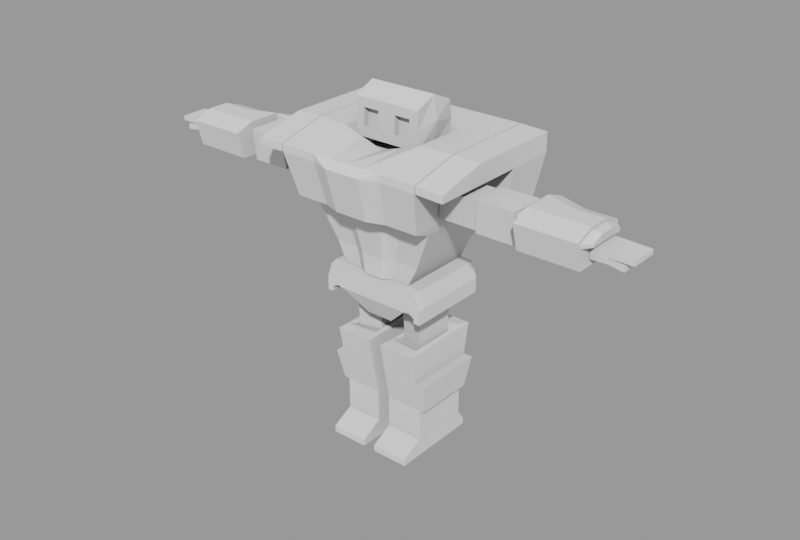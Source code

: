 # Source: Low_Poly_Robot_Testing.blend  (saved by Blender 4.1.24; exported with 4.5.12 LTS)
import bpy
from mathutils import Matrix  # noqa: F401  (used for matrix-valued properties, if any)

bpy.ops.wm.read_factory_settings(use_empty=True)
scene = bpy.context.scene
scene.name = 'Scene'

# ---- meshes
me_cube = bpy.data.meshes.new('Cube')
me_cube.from_pydata([(0.4973, -0.4816, 2.532), (1.0, -1.0, 4.029), (0.4973, 0.563, 2.532), (1.0, 1.0, 4.029), (0.8719, 0.8719, 3.32), (0.6288, 0.563, 2.82), (0.8719, -0.5839, 3.342), (0.6288, -0.4816, 2.798), (0.9035, 0.9035, 3.43), (0.9035, -0.8489, 3.446), (0.4973, -0.1658, 2.532), (0.4973, 0.1658, 2.532), (1.0, 0.3333, 4.029), (1.0, -0.3333, 4.029), (0.6288, 0.2638, 2.813), (0.6288, -0.1011, 2.805), (0.8719, 0.3867, 3.327), (0.8719, -0.0986, 3.334), (0.9035, 0.3193, 3.436), (0.9035, -0.2648, 3.441), (0.4973, -0.4816, 2.525), (0.4973, 0.563, 2.525), (0.4973, -0.1658, 2.525), (0.4973, 0.1658, 2.525), (0.4973, 0.563, 2.225), (0.4973, 0.1658, 2.225), (0.4973, -0.4816, 2.225), (0.4973, -0.1658, 2.225), (0.1844, 0.4106, 1.931), (0.1844, 0.1236, 1.931), (0.1844, -0.3443, 1.931), (0.1844, -0.116, 1.931), (0.0, 0.563, 2.532), (0.0, 1.0, 4.029), (0.0, -0.5636, 2.532), (0.0, -1.082, 4.029), (0.0, -0.5636, 2.798), (0.0, -0.6658, 3.342), (0.0, 0.563, 2.82), (0.0, 0.8719, 3.32), (0.0, -0.9309, 3.446), (0.0, 0.9035, 3.43), (0.0, 0.3333, 4.029), (0.0, -0.3333, 4.029), (0.0, 0.1658, 2.532), (0.0, -0.1658, 2.532), (0.0, 0.563, 2.525), (0.0, -0.4816, 2.525), (0.0, 0.1658, 2.525), (0.0, -0.1658, 2.525), (0.0, 0.563, 2.225), (0.0, -0.4816, 2.225), (0.0, 0.4106, 1.931), (0.0, -0.3443, 1.931), (0.0, 0.1236, 1.931), (0.0, -0.116, 1.931), (0.5169, 0.1058, 1.561), (0.5169, 0.3434, 1.561), (0.5169, -0.2815, 1.561), (0.5169, -0.09256, 1.561), (0.1729, 0.08052, 1.561), (0.1729, 0.2522, 1.561), (0.1729, -0.1994, 1.561), (0.1729, -0.06281, 1.561), (0.6003, 0.2113, 1.577), (0.6003, 0.6285, 1.577), (0.6003, -0.5407, 1.577), (0.6003, -0.2195, 1.577), (0.08949, 0.1565, 1.577), (0.08949, 0.6285, 1.577), (0.08949, -0.5407, 1.577), (0.08949, -0.1548, 1.577), (0.6003, 0.1836, 0.718), (0.6003, 0.4603, 0.718), (0.6003, -0.3721, 0.718), (0.6003, -0.09387, 0.718), (0.08949, 0.1836, 0.718), (0.08949, 0.4603, 0.718), (0.08949, -0.3721, 0.718), (0.08949, -0.09387, 0.718), (0.0, -0.5721, 2.505), (0.4973, -0.5721, 2.505), (0.0, -0.5721, 2.204), (0.4973, -0.5721, 2.204), (0.0, -0.4347, 1.911), (0.1844, -0.4347, 1.911), (0.6727, 0.1658, 2.517), (0.6727, 0.563, 2.517), (0.6727, -0.4816, 2.517), (0.6727, -0.1658, 2.517), (0.5753, 0.1658, 2.233), (0.5753, 0.563, 2.233), (0.5753, -0.4816, 2.233), (0.5753, -0.1658, 2.233), (0.5687, -0.5721, 2.214), (0.6662, -0.5721, 2.498), (0.7456, 0.1658, 2.307), (0.7456, 0.563, 2.307), (0.7456, -0.4816, 2.307), (0.7456, -0.1658, 2.307), (0.6241, 0.1658, 2.205), (0.6241, 0.563, 2.205), (0.6241, -0.4816, 2.205), (0.6241, -0.1658, 2.205), (0.616, -0.5721, 2.198), (0.7374, -0.5721, 2.3), (0.7421, 0.1658, 2.164), (0.7421, 0.563, 2.164), (0.7421, -0.4816, 2.164), (0.7421, -0.1658, 2.164), (0.6606, 0.1658, 2.164), (0.6606, 0.563, 2.164), (0.6606, -0.4816, 2.164), (0.6606, -0.1658, 2.164), (0.6552, -0.5721, 2.164), (0.7366, -0.5721, 2.164), (0.7421, 0.1658, 2.104), (0.7421, 0.563, 2.104), (0.7421, -0.4816, 2.104), (0.7421, -0.1658, 2.104), (0.6606, 0.1658, 2.104), (0.6606, 0.563, 2.104), (0.6606, -0.4816, 2.104), (0.6606, -0.1658, 2.104), (0.6552, -0.5721, 2.104), (0.7366, -0.5721, 2.104), (0.2486, 0.563, 2.532), (0.5, -0.3333, 4.029), (0.5, 0.3333, 4.029), (0.4517, 0.9035, 3.43), (0.436, 0.8719, 3.32), (0.3144, 0.563, 2.82), (0.0, 0.3043, 4.167), (0.0, -0.2873, 4.167), (0.2486, -0.4816, 2.532), (0.4659, 0.3043, 4.167), (0.4659, -0.2873, 4.167), (0.5, 1.0, 4.029), (0.1226, -0.2873, 4.537), (0.0, 0.3043, 4.659), (0.4659, 0.3043, 4.659), (0.3433, -0.2873, 4.537), (0.5, -1.0, 4.029), (0.3144, -0.4816, 2.798), (0.436, -0.5839, 3.342), (0.4517, -0.8489, 3.446), (0.2486, 0.1658, 2.532), (0.2486, -0.1658, 2.532), (0.5, 1.0, 4.289), (1.0, 1.0, 4.289), (1.0, -0.3333, 4.289), (1.0, -1.0, 4.126), (1.0, 0.3333, 4.289), (0.5621, 0.3747, 4.293), (0.5621, -0.3747, 4.293), (0.5, -1.0, 4.126), (0.0, -1.0, 4.126), (0.0, 1.0, 4.289), (0.0, 0.3747, 4.293), (0.0, -0.3747, 4.11), (1.016, -1.0, 4.029), (1.016, 1.0, 4.029), (0.9194, 0.9035, 3.43), (1.016, 0.3333, 4.029), (1.016, -0.3333, 4.029), (0.9194, 0.3193, 3.436), (1.016, 1.0, 4.289), (1.016, -0.3333, 4.289), (1.016, -1.0, 4.126), (1.016, 0.3333, 4.289), (1.383, -0.3334, 4.015), (1.383, -1.0, 4.015), (1.383, 0.9999, 4.015), (1.286, 0.9034, 3.415), (1.383, 0.3333, 4.015), (1.286, 0.3193, 3.421), (1.383, 0.9999, 4.274), (1.383, -0.3334, 4.274), (1.383, -1.0, 4.111), (1.383, 0.3333, 4.274), (0.6003, 0.1836, 0.2791), (0.6003, 0.4603, 0.2791), (0.6003, -0.3721, 0.2791), (0.6003, -0.09387, 0.2791), (0.08949, 0.1836, 0.2791), (0.08949, 0.4603, 0.2791), (0.08949, -0.3721, 0.2791), (0.08949, -0.09387, 0.2791), (0.6003, 0.1836, 0.2721), (0.6003, 0.4603, 0.2721), (0.6003, -0.3721, 0.2721), (0.6003, -0.09387, 0.2721), (0.08949, 0.1836, 0.2721), (0.08949, 0.4603, 0.2721), (0.08949, -0.3721, 0.2721), (0.08949, -0.09387, 0.2721), (0.6003, 0.1836, 0.1153), (0.6003, 0.57, 0.1153), (0.6003, -0.6728, 0.1153), (0.6003, -0.09387, 0.1153), (0.08949, 0.1836, 0.1153), (0.08949, 0.57, 0.1153), (0.08949, -0.6728, 0.1153), (0.08949, -0.09387, 0.1153), (0.6003, 0.1836, 0.02538), (0.6003, 0.57, 0.02538), (0.6003, -0.6728, 0.02538), (0.6003, -0.09387, 0.02538), (0.08949, 0.1836, 0.02538), (0.08949, 0.57, 0.02538), (0.08949, -0.6728, 0.02538), (0.08949, -0.09387, 0.02538), (0.1243, 0.563, 2.532), (0.25, -1.082, 4.029), (0.1572, -0.5636, 2.798), (0.218, -0.6658, 3.342), (0.2259, -0.9309, 3.446), (0.1243, 0.1658, 2.532), (0.1243, -0.1658, 2.532), (0.25, -0.3333, 4.029), (0.25, 0.3333, 4.029), (0.2259, 0.9035, 3.43), (0.218, 0.8719, 3.32), (0.1572, 0.563, 2.82), (0.1243, -0.5636, 2.532), (0.25, 1.0, 4.029), (0.25, -1.0, 4.126), (0.2811, -0.3747, 4.201), (0.2811, 0.3747, 4.293), (0.25, 1.0, 4.289), (0.08949, -0.4564, 1.148), (0.08949, -0.1243, 1.148), (0.6003, -0.1567, 1.148), (0.6003, 0.1975, 1.148), (0.6003, 0.5444, 1.148), (0.6003, -0.4564, 1.148), (0.08949, 0.5444, 1.148), (0.08949, 0.17, 1.148), (0.6759, 0.1836, 0.72), (0.6759, 0.4603, 0.72), (0.6759, -0.3721, 0.72), (0.6759, -0.09387, 0.72), (0.7336, -0.1567, 1.146), (0.7336, 0.1975, 1.146), (0.7336, 0.5444, 1.146), (0.7336, -0.4564, 1.146), (0.9977, -0.5266, 3.927), (0.9346, -0.4775, 3.547), (0.9977, -0.09381, 3.927), (0.9977, -0.3102, 3.927), (0.9346, -0.09836, 3.539), (0.9346, -0.2879, 3.543), (2.008, -0.3102, 3.927), (2.008, -0.5266, 3.927), (2.008, -0.4775, 3.547), (2.008, -0.2879, 3.543), (2.008, -0.09381, 3.927), (2.008, -0.09836, 3.539), (1.503, -0.5266, 3.927), (1.503, -0.3102, 3.927), (1.503, -0.09381, 3.927), (1.471, -0.09836, 3.539), (1.471, -0.4775, 3.547), (1.471, -0.2879, 3.543), (2.008, -0.3115, 3.95), (2.008, -0.5534, 3.95), (2.008, -0.4986, 3.524), (2.008, -0.2866, 3.52), (2.008, -0.06956, 3.95), (2.008, -0.07464, 3.516), (1.503, -0.5534, 3.95), (1.503, -0.06956, 3.95), (1.471, -0.4986, 3.524), (1.503, -0.3115, 3.95), (1.471, -0.07464, 3.516), (1.471, -0.2866, 3.52), (2.082, -0.306, 3.855), (2.082, -0.4414, 3.855), (2.082, -0.4107, 3.617), (2.082, -0.2921, 3.615), (2.082, -0.1706, 3.855), (2.082, -0.1735, 3.613), (2.888, 0.07634, 3.674), (2.888, 0.0445, 3.829), (2.888, -0.6607, 3.678), (2.888, -0.6636, 3.831), (2.097, -0.7214, 3.912), (2.097, -0.6304, 3.561), (2.089, 0.2259, 3.912), (2.089, 0.2174, 3.555), (2.888, -0.679, 3.89), (2.888, -0.6304, 3.561), (2.888, 0.04589, 3.888), (2.888, 0.07353, 3.555), (2.089, 0.2203, 3.674), (2.089, 0.2231, 3.793), (2.097, -0.6607, 3.678), (2.097, -0.691, 3.795), (2.097, -0.4609, 4.009), (2.089, -0.0346, 4.009), (2.089, 0.00684, 3.557), (2.097, -0.4198, 3.559), (2.888, -0.1849, 3.974), (2.888, -0.4609, 4.009), (2.888, -0.4198, 3.559), (2.888, -0.1371, 3.557), (2.492, 0.07353, 3.555), (2.492, -0.6304, 3.561), (2.492, -0.7214, 3.912), (2.492, 0.08197, 3.912), (2.492, -0.4198, 3.559), (2.492, -0.1371, 3.557), (2.492, -0.1785, 4.009), (2.492, -0.4609, 4.009), (2.089, -0.02079, 3.794), (2.089, -0.006973, 3.675), (2.097, -0.4335, 3.677), (2.097, -0.4472, 3.795), (2.888, -0.4471, 3.83), (2.888, -0.4335, 3.677), (2.888, -0.1509, 3.675), (2.888, -0.1646, 3.829), (2.492, -0.6607, 3.678), (2.492, -0.691, 3.795), (2.492, 0.07915, 3.793), (2.492, 0.07634, 3.674), (1.951, 0.1464, 3.674), (1.951, 0.1454, 3.555), (1.951, 0.05837, 3.794), (1.951, 0.06342, 3.675), (1.951, 0.1484, 3.912), (1.951, 0.1474, 3.793), (1.951, 0.05333, 3.912), (1.951, 0.06846, 3.557), (2.888, -0.1785, 4.009), (2.888, -0.4545, 3.974), (2.888, 0.08197, 3.912), (2.888, 0.07915, 3.793), (2.888, -0.7214, 3.912), (2.888, -0.691, 3.795), (2.888, -0.4472, 3.795), (2.888, -0.1647, 3.794), (2.991, -0.4158, 3.95), (2.991, -0.4104, 3.846), (2.991, -0.2051, 3.845), (2.991, -0.2198, 3.95), (2.991, -0.05209, 3.888), (2.991, -0.05311, 3.845), (2.991, -0.579, 3.89), (2.991, -0.5678, 3.846), (2.896, -0.1094, 3.733), (2.896, -0.475, 3.731), (2.896, -0.475, 3.807), (2.896, -0.1094, 3.812), (2.896, -0.3631, 3.809), (2.896, -0.206, 3.81), (2.896, -0.3707, 3.731), (2.896, -0.2137, 3.733), (2.896, -0.1094, 3.655), (2.896, -0.475, 3.654), (2.896, -0.3783, 3.654), (2.896, -0.2214, 3.655), (3.419, -0.2286, 3.732), (3.419, -0.2223, 3.796), (3.419, -0.3558, 3.732), (3.419, -0.475, 3.731), (3.419, -0.475, 3.793), (3.419, -0.1094, 3.733), (3.419, -0.1094, 3.797), (3.419, -0.3496, 3.794), (3.313, -0.3531, 3.732), (3.313, -0.2312, 3.732), (3.313, -0.1094, 3.733), (3.313, -0.1094, 3.8), (3.104, -0.2312, 3.732), (3.313, -0.475, 3.731), (3.104, -0.3531, 3.732), (3.313, -0.3524, 3.797), (3.313, -0.475, 3.796), (3.313, -0.219, 3.799), (3.104, -0.1094, 3.733), (3.104, -0.1094, 3.806), (3.104, -0.475, 3.66), (3.104, -0.475, 3.802), (3.104, -0.1094, 3.661), (3.104, -0.2267, 3.661), (3.104, -0.3718, 3.66), (3.104, -0.475, 3.731), (3.104, -0.3577, 3.803), (3.104, -0.2125, 3.804), (3.315, -0.4877, 3.707), (3.315, -0.3659, 3.708), (3.315, -0.4877, 3.636), (3.315, -0.3845, 3.637), (0.3433, -0.2873, 4.29), (0.1226, -0.2873, 4.29), (0.0, -0.2873, 4.659), (0.4659, -0.2873, 4.659), (0.1226, -0.2124, 4.29), (0.3433, -0.2124, 4.29), (0.1226, -0.2124, 4.537), (0.3433, -0.2124, 4.537), (0.4659, 0.008487, 4.167), (0.0, 0.008487, 4.787), (0.4659, 0.008487, 4.787), (0.4659, -0.2873, 4.413), (0.0, -0.2873, 4.413), (0.0, 0.3411, 4.413), (0.4659, 0.3411, 4.413), (0.3433, -0.2873, 4.413), (0.1226, -0.2873, 4.413), (0.3433, -0.2124, 4.413), (0.1226, -0.2124, 4.413), (0.5129, 0.008487, 4.477), (0.0, 0.008487, 4.167), (0.5509, -0.3976, 1.596), (0.139, -0.3602, 1.596), (0.5509, 0.4713, 1.596), (0.139, 0.4298, 1.596), (0.139, 0.1157, 1.596), (0.139, -0.1052, 1.596), (0.5509, -0.151, 1.596), (0.5509, 0.1546, 1.596), (0.5014, 0.352, 2.22), (0.5014, 0.1073, 2.22), (0.5014, -0.2914, 2.22), (0.5014, -0.09688, 2.22), (0.1885, 0.2581, 1.927), (0.1885, 0.0813, 1.927), (0.1885, -0.2068, 1.927), (0.1885, -0.06625, 1.927), (0.5014, 0.09787, 1.671), (0.5014, 0.3141, 1.671), (0.5014, -0.2545, 1.671), (0.5014, -0.08256, 1.671), (0.1885, 0.07489, 1.671), (0.1885, 0.2311, 1.671), (0.1885, -0.1797, 1.671), (0.1885, -0.05549, 1.671), (0.5014, 0.09787, 1.486), (0.5014, 0.3141, 1.486), (0.5014, -0.2545, 1.486), (0.5014, -0.08256, 1.486), (0.1885, 0.07489, 1.486), (0.1885, 0.2311, 1.486), (0.1885, -0.1797, 1.486), (0.1885, -0.05549, 1.486), (0.5169, 0.1058, 1.415), (0.5169, 0.3434, 1.415), (0.5169, -0.2815, 1.415), (0.5169, -0.09256, 1.415), (0.1729, 0.08052, 1.415), (0.1729, 0.2522, 1.415), (0.1729, -0.1994, 1.415), (0.1729, -0.06281, 1.415)], [], [(129, 137, 3, 8), (19, 13, 1, 9), (147, 10, 0, 134), (10, 15, 7, 0), (15, 17, 6, 7), (126, 131, 5, 2), (131, 130, 4, 5), (17, 19, 9, 6), (130, 129, 8, 4), (4, 8, 18, 16), (16, 18, 19, 17), (5, 4, 16, 14), (14, 16, 17, 15), (2, 5, 14, 11), (11, 14, 15, 10), (126, 2, 11, 146), (146, 11, 10, 147), (8, 3, 12, 18), (18, 12, 13, 19), (49, 47, 20, 22), (46, 48, 23, 21), (48, 49, 22, 23), (24, 25, 29, 28), (46, 21, 24, 50), (23, 22, 89, 86), (26, 27, 93, 92), (24, 21, 87, 91), (55, 31, 30, 53), (52, 28, 29, 54), (54, 29, 31, 55), (25, 27, 31, 29), (50, 24, 28, 52), (27, 26, 30, 31), (220, 42, 43, 219), (3, 137, 148, 149), (215, 216, 40, 37), (214, 215, 37, 36), (224, 214, 36, 34), (220, 128, 153, 228), (216, 213, 35, 40), (20, 47, 80, 81), (51, 53, 84, 82), (420, 419, 68, 71), (418, 417, 65, 69), (415, 416, 70, 66), (442, 441, 445, 446), (234, 233, 243, 244), (75, 72, 238, 241), (230, 231, 79, 78), (419, 418, 69, 68), (421, 415, 66, 67), (416, 420, 71, 70), (422, 421, 67, 64), (417, 422, 64, 65), (77, 73, 181, 185), (74, 78, 186, 182), (73, 72, 180, 181), (235, 230, 78, 74), (236, 234, 73, 77), (231, 237, 76, 79), (237, 236, 77, 76), (232, 235, 245, 242), (83, 82, 84, 85), (81, 80, 82, 83), (47, 51, 82, 80), (22, 20, 88, 89), (30, 26, 83, 85), (53, 30, 85, 84), (87, 86, 96, 97), (95, 94, 104, 105), (90, 91, 101, 100), (86, 89, 99, 96), (21, 23, 86, 87), (81, 83, 94, 95), (20, 81, 95, 88), (27, 25, 90, 93), (25, 24, 91, 90), (83, 26, 92, 94), (101, 97, 107, 111), (97, 96, 106, 107), (105, 104, 114, 115), (100, 101, 111, 110), (91, 87, 97, 101), (92, 93, 103, 102), (88, 95, 105, 98), (89, 88, 98, 99), (93, 90, 100, 103), (94, 92, 102, 104), (111, 107, 117, 121), (107, 106, 116, 117), (115, 114, 124, 125), (110, 111, 121, 120), (102, 103, 113, 112), (98, 105, 115, 108), (99, 98, 108, 109), (103, 100, 110, 113), (104, 102, 112, 114), (96, 99, 109, 106), (119, 118, 122, 123), (117, 116, 120, 121), (116, 119, 123, 120), (122, 118, 125, 124), (112, 113, 123, 122), (108, 115, 125, 118), (109, 108, 118, 119), (113, 110, 120, 123), (114, 112, 122, 124), (106, 109, 119, 116), (409, 141, 401, 411), (6, 9, 145, 144), (7, 6, 144, 143), (0, 7, 143, 134), (12, 3, 149, 152), (9, 1, 142, 145), (404, 403, 396, 397), (408, 407, 139, 140), (413, 408, 140, 404), (1, 13, 150, 151), (142, 1, 151, 155), (217, 146, 147, 218), (212, 126, 146, 217), (222, 221, 129, 130), (223, 222, 130, 131), (212, 223, 131, 126), (218, 147, 134, 224), (221, 225, 137, 129), (229, 157, 158, 228), (227, 159, 156, 226), (150, 154, 155, 151), (149, 148, 153, 152), (152, 153, 154, 150), (33, 42, 158, 157), (128, 127, 154, 153), (225, 33, 157, 229), (43, 35, 156, 159), (13, 12, 152, 150), (213, 142, 155, 226), (219, 43, 159, 227), (162, 165, 163, 161), (163, 169, 166, 161), (160, 168, 167, 164), (164, 167, 169, 163), (173, 172, 174, 175), (174, 172, 176, 179), (171, 170, 177, 178), (170, 174, 179, 177), (169, 167, 177, 179), (162, 161, 172, 173), (168, 160, 171, 178), (161, 166, 176, 172), (167, 168, 178, 177), (164, 163, 174, 170), (166, 169, 179, 176), (160, 164, 170, 171), (163, 165, 175, 174), (165, 162, 173, 175), (181, 180, 184, 185), (180, 183, 187, 184), (183, 182, 186, 187), (79, 76, 184, 187), (76, 77, 185, 184), (75, 74, 182, 183), (78, 79, 187, 186), (72, 75, 183, 180), (189, 193, 192, 188), (188, 192, 195, 191), (191, 195, 194, 190), (197, 196, 204, 205), (196, 199, 207, 204), (202, 203, 211, 210), (193, 189, 197, 201), (195, 192, 200, 203), (192, 193, 201, 200), (191, 190, 198, 199), (194, 195, 203, 202), (188, 191, 199, 196), (189, 188, 196, 197), (190, 194, 202, 198), (205, 204, 208, 209), (204, 207, 211, 208), (207, 206, 210, 211), (198, 202, 210, 206), (201, 197, 205, 209), (203, 200, 208, 211), (200, 201, 209, 208), (199, 198, 206, 207), (127, 219, 227, 154), (35, 213, 226, 156), (137, 225, 229, 148), (154, 227, 226, 155), (148, 229, 228, 153), (41, 33, 225, 221), (45, 218, 224, 34), (32, 38, 223, 212), (38, 39, 222, 223), (39, 41, 221, 222), (32, 212, 217, 44), (44, 217, 218, 45), (145, 142, 213, 216), (42, 220, 228, 158), (134, 143, 214, 224), (143, 144, 215, 214), (144, 145, 216, 215), (128, 220, 219, 127), (67, 66, 235, 232), (68, 69, 236, 237), (71, 68, 237, 231), (69, 65, 234, 236), (66, 70, 230, 235), (70, 71, 231, 230), (64, 67, 232, 233), (65, 64, 233, 234), (244, 243, 238, 239), (243, 242, 241, 238), (242, 245, 240, 241), (72, 73, 239, 238), (73, 234, 244, 239), (235, 74, 240, 245), (74, 75, 241, 240), (233, 232, 242, 243), (251, 247, 246, 249), (250, 251, 249, 248), (256, 252, 276, 280), (257, 256, 280, 281), (253, 252, 264, 265), (252, 256, 268, 264), (263, 261, 274, 275), (261, 260, 271, 274), (262, 263, 275, 272), (255, 254, 266, 267), (247, 251, 263, 262), (251, 250, 261, 263), (246, 247, 262, 258), (248, 249, 259, 260), (250, 248, 260, 261), (249, 246, 258, 259), (273, 270, 265, 264), (274, 271, 268, 269), (271, 273, 264, 268), (270, 272, 266, 265), (275, 274, 269, 267), (272, 275, 267, 266), (259, 258, 270, 273), (257, 255, 267, 269), (258, 262, 272, 270), (254, 253, 265, 266), (260, 259, 273, 271), (256, 257, 269, 268), (279, 276, 277, 278), (281, 280, 276, 279), (253, 254, 278, 277), (255, 257, 281, 279), (254, 255, 279, 278), (252, 253, 277, 276), (297, 286, 298, 317), (297, 296, 322, 323), (311, 306, 293, 305), (290, 285, 349, 348), (289, 300, 333, 327), (340, 319, 320, 341), (314, 315, 316, 317), (289, 294, 325, 306), (308, 323, 339, 338), (313, 308, 338, 303), (292, 302, 345, 346), (309, 312, 334, 336), (324, 309, 336, 337), (307, 310, 304, 291), (322, 307, 291, 284), (315, 300, 301, 316), (294, 295, 324, 325), (299, 314, 317, 298), (319, 304, 305, 320), (310, 301, 300, 311), (312, 299, 298, 313), (286, 297, 323, 308), (334, 312, 313, 303), (304, 310, 311, 305), (296, 287, 307, 322), (287, 301, 310, 307), (295, 288, 309, 324), (288, 299, 312, 309), (298, 286, 308, 313), (300, 289, 306, 311), (321, 283, 347, 344), (323, 322, 284, 339), (306, 325, 282, 293), (325, 324, 337, 282), (293, 282, 320, 305), (282, 337, 341, 320), (315, 314, 328, 329), (294, 289, 327, 326), (304, 319, 284, 291), (319, 340, 339, 284), (287, 296, 316, 301), (296, 297, 317, 316), (326, 327, 333, 329), (330, 331, 328, 332), (331, 326, 329, 328), (295, 294, 326, 331), (299, 288, 330, 332), (288, 295, 331, 330), (300, 315, 329, 333), (314, 299, 332, 328), (335, 302, 334, 303), (292, 283, 337, 336), (285, 290, 338, 339), (290, 335, 303, 338), (302, 292, 336, 334), (321, 318, 340, 341), (283, 321, 341, 337), (318, 285, 339, 340), (343, 342, 348, 349), (347, 346, 345, 344), (342, 343, 344, 345), (302, 335, 342, 345), (285, 318, 343, 349), (318, 321, 344, 343), (335, 290, 348, 342), (283, 292, 346, 347), (360, 356, 357, 361), (356, 354, 355, 357), (353, 350, 357, 355), (350, 358, 361, 357), (354, 356, 351, 352), (356, 360, 359, 351), (364, 362, 363, 369), (368, 363, 362, 367), (369, 366, 365, 364), (364, 365, 375, 370), (373, 368, 367, 372), (378, 366, 369, 377), (377, 369, 363, 379), (375, 365, 366, 378), (379, 363, 368, 373), (389, 379, 373, 381), (387, 375, 378, 383), (388, 377, 379, 389), (387, 376, 370, 375), (383, 378, 377, 388), (364, 370, 371, 362), (362, 371, 372, 367), (381, 373, 372, 380), (374, 380, 372, 371), (372, 375, 370, 371), (350, 380, 384, 358), (358, 384, 385, 361), (353, 381, 380, 350), (361, 385, 386, 360), (359, 382, 387, 351), (352, 383, 388, 354), (360, 386, 382, 359), (354, 388, 389, 355), (351, 387, 383, 352), (355, 389, 381, 353), (376, 374, 371, 370), (382, 386, 393, 392), (374, 376, 386, 385), (380, 374, 385, 384), (391, 390, 392, 393), (387, 382, 392, 390), (376, 387, 390, 391), (386, 376, 391, 393), (394, 395, 133, 136), (138, 141, 397, 396), (409, 394, 136, 405), (410, 138, 396, 406), (412, 411, 401, 400), (395, 394, 399, 398), (410, 395, 398, 412), (141, 138, 400, 401), (405, 413, 404, 397), (140, 139, 403, 404), (136, 402, 413, 405), (138, 410, 412, 400), (398, 399, 411, 412), (395, 410, 406, 133), (141, 409, 405, 397), (402, 135, 408, 413), (135, 132, 407, 408), (394, 409, 411, 399), (414, 402, 136, 133), (132, 135, 402, 414), (57, 56, 422, 417), (56, 59, 421, 422), (62, 63, 420, 416), (59, 58, 415, 421), (60, 61, 418, 419), (58, 62, 416, 415), (61, 57, 417, 418), (63, 60, 419, 420), (423, 427, 428, 424), (424, 428, 430, 426), (426, 430, 429, 425), (434, 433, 441, 442), (435, 436, 444, 443), (438, 435, 443, 446), (429, 430, 438, 437), (424, 426, 434, 431), (423, 424, 431, 432), (425, 429, 437, 433), (427, 423, 432, 436), (430, 428, 435, 438), (428, 427, 436, 435), (426, 425, 433, 434), (437, 438, 446, 445), (431, 434, 442, 439), (432, 431, 439, 440), (433, 437, 445, 441), (436, 432, 440, 444), (439, 442, 446, 443), (440, 439, 443, 444), (63, 62, 453, 454), (59, 56, 447, 450), (56, 57, 448, 447), (62, 58, 449, 453), (57, 61, 452, 448), (60, 63, 454, 451), (61, 60, 451, 452), (58, 59, 450, 449)])
_uv = me_cube.uv_layers.new(name='UVMap')
_uv.uv.foreach_set('vector', [0.5622, 0.4375, 0.625, 0.4375, 0.625, 0.5, 0.5622, 0.5, 0.5622, 0.6667, 0.625, 0.6667, 0.625, 0.75, 0.5622, 0.75, 0.3125, 0.6667, 0.375, 0.6667, 0.375, 0.75, 0.3125, 0.75, 0.375, 0.6667, 0.4583, 0.6667, 0.4583, 0.75, 0.375, 0.75, 0.4583, 0.6667, 0.5417, 0.6667, 0.5417, 0.75, 0.4583, 0.75, 0.375, 0.4375, 0.4583, 0.4375, 0.4583, 0.5, 0.375, 0.5, 0.4583, 0.4375, 0.5417, 0.4375, 0.5417, 0.5, 0.4583, 0.5, 0.5417, 0.6667, 0.5622, 0.6667, 0.5622, 0.75, 0.5417, 0.75, 0.5417, 0.4375, 0.5622, 0.4375, 0.5622, 0.5, 0.5417, 0.5, 0.5417, 0.5, 0.5622, 0.5, 0.5622, 0.5833, 0.5417, 0.5833, 0.5417, 0.5833, 0.5622, 0.5833, 0.5622, 0.6667, 0.5417, 0.6667, 0.4583, 0.5, 0.5417, 0.5, 0.5417, 0.5833, 0.4583, 0.5833, 0.4583, 0.5833, 0.5417, 0.5833, 0.5417, 0.6667, 0.4583, 0.6667, 0.375, 0.5, 0.4583, 0.5, 0.4583, 0.5833, 0.375, 0.5833, 0.375, 0.5833, 0.4583, 0.5833, 0.4583, 0.6667, 0.375, 0.6667, 0.3125, 0.5, 0.375, 0.5, 0.375, 0.5833, 0.3125, 0.5833, 0.3125, 0.5833, 0.375, 0.5833, 0.375, 0.6667, 0.3125, 0.6667, 0.5622, 0.5, 0.625, 0.5, 0.625, 0.5833, 0.5622, 0.5833, 0.5622, 0.5833, 0.625, 0.5833, 0.625, 0.6667, 0.5622, 0.6667, 0.25, 0.6667, 0.25, 0.75, 0.375, 0.75, 0.375, 0.6667, 0.25, 0.5, 0.25, 0.5833, 0.375, 0.5833, 0.375, 0.5, 0.25, 0.5833, 0.25, 0.6667, 0.375, 0.6667, 0.375, 0.5833, 0.375, 0.5, 0.375, 0.5833, 0.375, 0.5833, 0.375, 0.5, 0.25, 0.5, 0.375, 0.5, 0.375, 0.5, 0.25, 0.5, 0.375, 0.5833, 0.375, 0.6667, 0.375, 0.6667, 0.375, 0.5833, 0.375, 0.75, 0.375, 0.6667, 0.375, 0.6667, 0.375, 0.75, 0.375, 0.5, 0.375, 0.5, 0.375, 0.5, 0.375, 0.5, 0.25, 0.6667, 0.375, 0.6667, 0.375, 0.75, 0.25, 0.75, 0.25, 0.5, 0.375, 0.5, 0.375, 0.5833, 0.25, 0.5833, 0.25, 0.5833, 0.375, 0.5833, 0.375, 0.6667, 0.25, 0.6667, 0.375, 0.5833, 0.375, 0.6667, 0.375, 0.6667, 0.375, 0.5833, 0.25, 0.5, 0.375, 0.5, 0.375, 0.5, 0.25, 0.5, 0.375, 0.6667, 0.375, 0.75, 0.375, 0.75, 0.375, 0.6667, 0.7188, 0.5833, 0.75, 0.5833, 0.75, 0.6667, 0.7188, 0.6667, 0.625, 0.5, 0.625, 0.4375, 0.625, 0.4375, 0.625, 0.5, 0.5417, 0.8438, 0.5622, 0.8438, 0.5622, 0.875, 0.5417, 0.875, 0.4583, 0.8438, 0.5417, 0.8438, 0.5417, 0.875, 0.4583, 0.875, 0.375, 0.8438, 0.4583, 0.8438, 0.4583, 0.875, 0.375, 0.875, 0.7188, 0.5833, 0.6875, 0.5833, 0.6875, 0.5833, 0.7188, 0.5833, 0.5622, 0.8438, 0.625, 0.8438, 0.625, 0.875, 0.5622, 0.875, 0.375, 0.75, 0.25, 0.75, 0.25, 0.75, 0.375, 0.75, 0.0, 0.0, 0.0, 0.0, 0.0, 0.0, 0.0, 0.0, 0.375, 0.6667, 0.375, 0.5833, 0.375, 0.5833, 0.375, 0.6667, 0.375, 0.5, 0.375, 0.5, 0.375, 0.5, 0.375, 0.5, 0.375, 0.75, 0.375, 0.75, 0.375, 0.75, 0.375, 0.75, 0.0, 0.0, 0.0, 0.0, 0.0, 0.0, 0.0, 0.0, 0.375, 0.5, 0.375, 0.5833, 0.375, 0.5833, 0.375, 0.5, 0.375, 0.6667, 0.375, 0.5833, 0.375, 0.5833, 0.375, 0.6667, 0.375, 0.75, 0.375, 0.6667, 0.375, 0.6667, 0.375, 0.75, 0.375, 0.5833, 0.375, 0.5, 0.375, 0.5, 0.375, 0.5833, 0.375, 0.6667, 0.375, 0.75, 0.375, 0.75, 0.375, 0.6667, 0.375, 0.75, 0.375, 0.6667, 0.375, 0.6667, 0.375, 0.75, 0.375, 0.5833, 0.375, 0.6667, 0.375, 0.6667, 0.375, 0.5833, 0.375, 0.5, 0.375, 0.5833, 0.375, 0.5833, 0.375, 0.5, 0.375, 0.5, 0.375, 0.5, 0.375, 0.5, 0.375, 0.5, 0.375, 0.75, 0.375, 0.75, 0.375, 0.75, 0.375, 0.75, 0.375, 0.5, 0.375, 0.5833, 0.375, 0.5833, 0.375, 0.5, 0.375, 0.75, 0.375, 0.75, 0.375, 0.75, 0.375, 0.75, 0.375, 0.5, 0.375, 0.5, 0.375, 0.5, 0.375, 0.5, 0.375, 0.6667, 0.375, 0.5833, 0.375, 0.5833, 0.375, 0.6667, 0.375, 0.5833, 0.375, 0.5, 0.375, 0.5, 0.375, 0.5833, 0.375, 0.6667, 0.375, 0.75, 0.375, 0.75, 0.375, 0.6667, 0.375, 0.75, 0.25, 0.75, 0.25, 0.75, 0.375, 0.75, 0.375, 0.75, 0.25, 0.75, 0.25, 0.75, 0.375, 0.75, 0.0, 0.0, 0.0, 0.0, 0.0, 0.0, 0.0, 0.0, 0.375, 0.6667, 0.375, 0.75, 0.375, 0.75, 0.375, 0.6667, 0.375, 0.75, 0.375, 0.75, 0.375, 0.75, 0.375, 0.75, 0.25, 0.75, 0.375, 0.75, 0.375, 0.75, 0.25, 0.75, 0.375, 0.5, 0.375, 0.5833, 0.375, 0.5833, 0.375, 0.5, 0.375, 0.75, 0.375, 0.75, 0.375, 0.75, 0.375, 0.75, 0.375, 0.5833, 0.375, 0.5, 0.375, 0.5, 0.375, 0.5833, 0.375, 0.5833, 0.375, 0.6667, 0.375, 0.6667, 0.375, 0.5833, 0.375, 0.5, 0.375, 0.5833, 0.375, 0.5833, 0.375, 0.5, 0.375, 0.75, 0.375, 0.75, 0.375, 0.75, 0.375, 0.75, 0.375, 0.75, 0.375, 0.75, 0.375, 0.75, 0.375, 0.75, 0.375, 0.6667, 0.375, 0.5833, 0.375, 0.5833, 0.375, 0.6667, 0.375, 0.5833, 0.375, 0.5, 0.375, 0.5, 0.375, 0.5833, 0.375, 0.75, 0.375, 0.75, 0.375, 0.75, 0.375, 0.75, 0.375, 0.5, 0.375, 0.5, 0.375, 0.5, 0.375, 0.5, 0.375, 0.5, 0.375, 0.5833, 0.375, 0.5833, 0.375, 0.5, 0.375, 0.75, 0.375, 0.75, 0.375, 0.75, 0.375, 0.75, 0.375, 0.5833, 0.375, 0.5, 0.375, 0.5, 0.375, 0.5833, 0.375, 0.5, 0.375, 0.5, 0.375, 0.5, 0.375, 0.5, 0.375, 0.75, 0.375, 0.6667, 0.375, 0.6667, 0.375, 0.75, 0.375, 0.75, 0.375, 0.75, 0.375, 0.75, 0.375, 0.75, 0.375, 0.6667, 0.375, 0.75, 0.375, 0.75, 0.375, 0.6667, 0.375, 0.6667, 0.375, 0.5833, 0.375, 0.5833, 0.375, 0.6667, 0.375, 0.75, 0.375, 0.75, 0.375, 0.75, 0.375, 0.75, 0.375, 0.5, 0.375, 0.5, 0.375, 0.5, 0.375, 0.5, 0.375, 0.5, 0.375, 0.5833, 0.375, 0.5833, 0.375, 0.5, 0.375, 0.75, 0.375, 0.75, 0.375, 0.75, 0.375, 0.75, 0.375, 0.5833, 0.375, 0.5, 0.375, 0.5, 0.375, 0.5833, 0.375, 0.75, 0.375, 0.6667, 0.375, 0.6667, 0.375, 0.75, 0.375, 0.75, 0.375, 0.75, 0.375, 0.75, 0.375, 0.75, 0.375, 0.6667, 0.375, 0.75, 0.375, 0.75, 0.375, 0.6667, 0.375, 0.6667, 0.375, 0.5833, 0.375, 0.5833, 0.375, 0.6667, 0.375, 0.75, 0.375, 0.75, 0.375, 0.75, 0.375, 0.75, 0.375, 0.5833, 0.375, 0.6667, 0.375, 0.6667, 0.375, 0.5833, 0.375, 0.6667, 0.375, 0.75, 0.375, 0.75, 0.375, 0.6667, 0.375, 0.5, 0.375, 0.5833, 0.375, 0.5833, 0.375, 0.5, 0.375, 0.5833, 0.375, 0.6667, 0.375, 0.6667, 0.375, 0.5833, 0.375, 0.75, 0.375, 0.75, 0.375, 0.75, 0.375, 0.75, 0.375, 0.75, 0.375, 0.6667, 0.375, 0.6667, 0.375, 0.75, 0.375, 0.75, 0.375, 0.75, 0.375, 0.75, 0.375, 0.75, 0.375, 0.6667, 0.375, 0.75, 0.375, 0.75, 0.375, 0.6667, 0.375, 0.6667, 0.375, 0.5833, 0.375, 0.5833, 0.375, 0.6667, 0.375, 0.75, 0.375, 0.75, 0.375, 0.75, 0.375, 0.75, 0.375, 0.5833, 0.375, 0.6667, 0.375, 0.6667, 0.375, 0.5833, 0.7039, 0.6667, 0.7039, 0.6667, 0.7039, 0.6667, 0.7039, 0.6667, 0.5417, 0.75, 0.5622, 0.75, 0.5622, 0.8125, 0.5417, 0.8125, 0.4583, 0.75, 0.5417, 0.75, 0.5417, 0.8125, 0.4583, 0.8125, 0.375, 0.75, 0.4583, 0.75, 0.4583, 0.8125, 0.375, 0.8125, 0.625, 0.5833, 0.625, 0.5, 0.625, 0.5, 0.625, 0.5833, 0.5622, 0.75, 0.625, 0.75, 0.625, 0.8125, 0.5622, 0.8125, 0.6875, 0.625, 0.75, 0.625, 0.75, 0.6667, 0.6875, 0.6667, 0.6875, 0.5833, 0.75, 0.5833, 0.75, 0.5833, 0.6875, 0.5833, 0.6875, 0.625, 0.6875, 0.5833, 0.6875, 0.5833, 0.6875, 0.625, 0.625, 0.75, 0.625, 0.6667, 0.625, 0.6667, 0.625, 0.75, 0.625, 0.8125, 0.625, 0.75, 0.625, 0.75, 0.625, 0.8125, 0.2812, 0.5833, 0.3125, 0.5833, 0.3125, 0.6667, 0.2812, 0.6667, 0.2812, 0.5, 0.3125, 0.5, 0.3125, 0.5833, 0.2812, 0.5833, 0.5417, 0.4062, 0.5622, 0.4062, 0.5622, 0.4375, 0.5417, 0.4375, 0.4583, 0.4062, 0.5417, 0.4062, 0.5417, 0.4375, 0.4583, 0.4375, 0.375, 0.4062, 0.4583, 0.4062, 0.4583, 0.4375, 0.375, 0.4375, 0.2812, 0.6667, 0.3125, 0.6667, 0.3125, 0.75, 0.2812, 0.75, 0.5622, 0.4062, 0.625, 0.4062, 0.625, 0.4375, 0.5622, 0.4375, 0.7188, 0.5, 0.75, 0.5, 0.75, 0.5833, 0.7188, 0.5833, 0.7188, 0.6667, 0.75, 0.6667, 0.75, 0.75, 0.7188, 0.75, 0.625, 0.6667, 0.6875, 0.6667, 0.6875, 0.75, 0.625, 0.75, 0.625, 0.5, 0.6875, 0.5, 0.6875, 0.5833, 0.625, 0.5833, 0.625, 0.5833, 0.6875, 0.5833, 0.6875, 0.6667, 0.625, 0.6667, 0.0, 0.0, 0.0, 0.0, 0.0, 0.0, 0.0, 0.0, 0.6875, 0.5833, 0.6875, 0.6667, 0.6875, 0.6667, 0.6875, 0.5833, 0.625, 0.4062, 0.625, 0.375, 0.625, 0.375, 0.625, 0.4062, 0.0, 0.0, 0.0, 0.0, 0.0, 0.0, 0.0, 0.0, 0.625, 0.6667, 0.625, 0.5833, 0.625, 0.5833, 0.625, 0.6667, 0.625, 0.8438, 0.625, 0.8125, 0.625, 0.8125, 0.625, 0.8438, 0.7188, 0.6667, 0.75, 0.6667, 0.75, 0.6667, 0.7188, 0.6667, 0.5622, 0.5, 0.5622, 0.5833, 0.625, 0.5833, 0.625, 0.5, 0.625, 0.5833, 0.625, 0.5833, 0.625, 0.5, 0.625, 0.5, 0.625, 0.75, 0.625, 0.75, 0.625, 0.6667, 0.625, 0.6667, 0.625, 0.6667, 0.625, 0.6667, 0.625, 0.5833, 0.625, 0.5833, 0.5622, 0.5, 0.625, 0.5, 0.625, 0.5833, 0.5622, 0.5833, 0.625, 0.5833, 0.625, 0.5, 0.625, 0.5, 0.625, 0.5833, 0.625, 0.75, 0.625, 0.6667, 0.625, 0.6667, 0.625, 0.75, 0.625, 0.6667, 0.625, 0.5833, 0.625, 0.5833, 0.625, 0.6667, 0.625, 0.5833, 0.625, 0.6667, 0.625, 0.6667, 0.625, 0.5833, 0.5622, 0.5, 0.625, 0.5, 0.625, 0.5, 0.5622, 0.5, 0.625, 0.75, 0.625, 0.75, 0.625, 0.75, 0.625, 0.75, 0.625, 0.5, 0.625, 0.5, 0.625, 0.5, 0.625, 0.5, 0.625, 0.6667, 0.625, 0.75, 0.625, 0.75, 0.625, 0.6667, 0.625, 0.6667, 0.625, 0.5833, 0.625, 0.5833, 0.625, 0.6667, 0.625, 0.5, 0.625, 0.5833, 0.625, 0.5833, 0.625, 0.5, 0.625, 0.75, 0.625, 0.6667, 0.625, 0.6667, 0.625, 0.75, 0.625, 0.5833, 0.5622, 0.5833, 0.5622, 0.5833, 0.625, 0.5833, 0.5622, 0.5833, 0.5622, 0.5, 0.5622, 0.5, 0.5622, 0.5833, 0.375, 0.5, 0.375, 0.5833, 0.375, 0.5833, 0.375, 0.5, 0.375, 0.5833, 0.375, 0.6667, 0.375, 0.6667, 0.375, 0.5833, 0.375, 0.6667, 0.375, 0.75, 0.375, 0.75, 0.375, 0.6667, 0.375, 0.6667, 0.375, 0.5833, 0.375, 0.5833, 0.375, 0.6667, 0.375, 0.5833, 0.375, 0.5, 0.375, 0.5, 0.375, 0.5833, 0.375, 0.6667, 0.375, 0.75, 0.375, 0.75, 0.375, 0.6667, 0.375, 0.75, 0.375, 0.6667, 0.375, 0.6667, 0.375, 0.75, 0.375, 0.5833, 0.375, 0.6667, 0.375, 0.6667, 0.375, 0.5833, 0.375, 0.5, 0.375, 0.5, 0.375, 0.5833, 0.375, 0.5833, 0.375, 0.5833, 0.375, 0.5833, 0.375, 0.6667, 0.375, 0.6667, 0.375, 0.6667, 0.375, 0.6667, 0.375, 0.75, 0.375, 0.75, 0.375, 0.5, 0.375, 0.5833, 0.375, 0.5833, 0.375, 0.5, 0.375, 0.5833, 0.375, 0.6667, 0.375, 0.6667, 0.375, 0.5833, 0.375, 0.75, 0.375, 0.6667, 0.375, 0.6667, 0.375, 0.75, 0.375, 0.5, 0.375, 0.5, 0.375, 0.5, 0.375, 0.5, 0.375, 0.6667, 0.375, 0.5833, 0.375, 0.5833, 0.375, 0.6667, 0.375, 0.5833, 0.375, 0.5, 0.375, 0.5, 0.375, 0.5833, 0.375, 0.6667, 0.375, 0.75, 0.375, 0.75, 0.375, 0.6667, 0.375, 0.75, 0.375, 0.6667, 0.375, 0.6667, 0.375, 0.75, 0.375, 0.5833, 0.375, 0.6667, 0.375, 0.6667, 0.375, 0.5833, 0.375, 0.5, 0.375, 0.5833, 0.375, 0.5833, 0.375, 0.5, 0.375, 0.75, 0.375, 0.75, 0.375, 0.75, 0.375, 0.75, 0.375, 0.5, 0.375, 0.5833, 0.375, 0.5833, 0.375, 0.5, 0.375, 0.5833, 0.375, 0.6667, 0.375, 0.6667, 0.375, 0.5833, 0.375, 0.6667, 0.375, 0.75, 0.375, 0.75, 0.375, 0.6667, 0.375, 0.75, 0.375, 0.75, 0.375, 0.75, 0.375, 0.75, 0.375, 0.5, 0.375, 0.5, 0.375, 0.5, 0.375, 0.5, 0.375, 0.6667, 0.375, 0.5833, 0.375, 0.5833, 0.375, 0.6667, 0.375, 0.5833, 0.375, 0.5, 0.375, 0.5, 0.375, 0.5833, 0.375, 0.6667, 0.375, 0.75, 0.375, 0.75, 0.375, 0.6667, 0.6875, 0.6667, 0.7188, 0.6667, 0.7188, 0.6667, 0.6875, 0.6667, 0.625, 0.875, 0.625, 0.8438, 0.625, 0.8438, 0.625, 0.875, 0.625, 0.4375, 0.625, 0.4062, 0.625, 0.4062, 0.625, 0.4375, 0.6875, 0.6667, 0.7188, 0.6667, 0.7188, 0.75, 0.6875, 0.75, 0.6875, 0.5, 0.7188, 0.5, 0.7188, 0.5833, 0.6875, 0.5833, 0.5622, 0.375, 0.625, 0.375, 0.625, 0.4062, 0.5622, 0.4062, 0.25, 0.6667, 0.2812, 0.6667, 0.2812, 0.75, 0.25, 0.75, 0.375, 0.375, 0.4583, 0.375, 0.4583, 0.4062, 0.375, 0.4062, 0.4583, 0.375, 0.5417, 0.375, 0.5417, 0.4062, 0.4583, 0.4062, 0.5417, 0.375, 0.5622, 0.375, 0.5622, 0.4062, 0.5417, 0.4062, 0.25, 0.5, 0.2812, 0.5, 0.2812, 0.5833, 0.25, 0.5833, 0.25, 0.5833, 0.2812, 0.5833, 0.2812, 0.6667, 0.25, 0.6667, 0.5622, 0.8125, 0.625, 0.8125, 0.625, 0.8438, 0.5622, 0.8438, 0.75, 0.5833, 0.7188, 0.5833, 0.7188, 0.5833, 0.75, 0.5833, 0.375, 0.8125, 0.4583, 0.8125, 0.4583, 0.8438, 0.375, 0.8438, 0.4583, 0.8125, 0.5417, 0.8125, 0.5417, 0.8438, 0.4583, 0.8438, 0.5417, 0.8125, 0.5622, 0.8125, 0.5622, 0.8438, 0.5417, 0.8438, 0.6875, 0.5833, 0.7188, 0.5833, 0.7188, 0.6667, 0.6875, 0.6667, 0.375, 0.6667, 0.375, 0.75, 0.375, 0.75, 0.375, 0.6667, 0.375, 0.5833, 0.375, 0.5, 0.375, 0.5, 0.375, 0.5833, 0.375, 0.6667, 0.375, 0.5833, 0.375, 0.5833, 0.375, 0.6667, 0.375, 0.5, 0.375, 0.5, 0.375, 0.5, 0.375, 0.5, 0.375, 0.75, 0.375, 0.75, 0.375, 0.75, 0.375, 0.75, 0.375, 0.75, 0.375, 0.6667, 0.375, 0.6667, 0.375, 0.75, 0.375, 0.5833, 0.375, 0.6667, 0.375, 0.6667, 0.375, 0.5833, 0.375, 0.5, 0.375, 0.5833, 0.375, 0.5833, 0.375, 0.5, 0.375, 0.5, 0.375, 0.5833, 0.375, 0.5833, 0.375, 0.5, 0.375, 0.5833, 0.375, 0.6667, 0.375, 0.6667, 0.375, 0.5833, 0.375, 0.6667, 0.375, 0.75, 0.375, 0.75, 0.375, 0.6667, 0.375, 0.5833, 0.375, 0.5, 0.375, 0.5, 0.375, 0.5833, 0.375, 0.5, 0.375, 0.5, 0.375, 0.5, 0.375, 0.5, 0.375, 0.75, 0.375, 0.75, 0.375, 0.75, 0.375, 0.75, 0.375, 0.75, 0.375, 0.6667, 0.375, 0.6667, 0.375, 0.75, 0.375, 0.5833, 0.375, 0.6667, 0.375, 0.6667, 0.375, 0.5833, 0.5622, 0.6667, 0.5622, 0.75, 0.625, 0.75, 0.625, 0.6667, 0.5622, 0.5833, 0.5622, 0.6667, 0.625, 0.6667, 0.625, 0.5833, 0.625, 0.5833, 0.625, 0.6667, 0.625, 0.6667, 0.625, 0.5833, 0.5622, 0.5833, 0.625, 0.5833, 0.625, 0.5833, 0.5622, 0.5833, 0.625, 0.75, 0.625, 0.6667, 0.625, 0.6667, 0.625, 0.75, 0.625, 0.6667, 0.625, 0.5833, 0.625, 0.5833, 0.625, 0.6667, 0.5622, 0.6667, 0.5622, 0.5833, 0.5622, 0.5833, 0.5622, 0.6667, 0.5622, 0.5833, 0.625, 0.5833, 0.625, 0.5833, 0.5622, 0.5833, 0.5622, 0.75, 0.5622, 0.6667, 0.5622, 0.6667, 0.5622, 0.75, 0.5622, 0.6667, 0.5622, 0.75, 0.5622, 0.75, 0.5622, 0.6667, 0.5622, 0.75, 0.5622, 0.6667, 0.5622, 0.6667, 0.5622, 0.75, 0.5622, 0.6667, 0.5622, 0.5833, 0.5622, 0.5833, 0.5622, 0.6667, 0.625, 0.75, 0.5622, 0.75, 0.5622, 0.75, 0.625, 0.75, 0.625, 0.5833, 0.625, 0.6667, 0.625, 0.6667, 0.625, 0.5833, 0.5622, 0.5833, 0.625, 0.5833, 0.625, 0.5833, 0.5622, 0.5833, 0.625, 0.6667, 0.625, 0.75, 0.625, 0.75, 0.625, 0.6667, 0.625, 0.6667, 0.625, 0.75, 0.625, 0.75, 0.625, 0.6667, 0.5622, 0.5833, 0.625, 0.5833, 0.625, 0.5833, 0.5622, 0.5833, 0.625, 0.5833, 0.625, 0.6667, 0.625, 0.6667, 0.625, 0.5833, 0.625, 0.75, 0.5622, 0.75, 0.5622, 0.75, 0.625, 0.75, 0.5622, 0.6667, 0.5622, 0.5833, 0.5622, 0.5833, 0.5622, 0.6667, 0.5622, 0.75, 0.5622, 0.6667, 0.5622, 0.6667, 0.5622, 0.75, 0.625, 0.6667, 0.625, 0.75, 0.625, 0.75, 0.625, 0.6667, 0.5622, 0.5833, 0.5622, 0.6667, 0.5622, 0.6667, 0.5622, 0.5833, 0.625, 0.75, 0.5622, 0.75, 0.5622, 0.75, 0.625, 0.75, 0.5622, 0.75, 0.625, 0.75, 0.625, 0.75, 0.5622, 0.75, 0.625, 0.5833, 0.625, 0.6667, 0.625, 0.6667, 0.625, 0.5833, 0.625, 0.5833, 0.5622, 0.5833, 0.5622, 0.5833, 0.625, 0.5833, 0.5622, 0.6667, 0.625, 0.6667, 0.625, 0.75, 0.5622, 0.75, 0.5622, 0.5833, 0.625, 0.5833, 0.625, 0.6667, 0.5622, 0.6667, 0.625, 0.75, 0.5622, 0.75, 0.5622, 0.75, 0.625, 0.75, 0.5622, 0.6667, 0.5622, 0.5833, 0.5622, 0.5833, 0.5622, 0.6667, 0.5622, 0.75, 0.5622, 0.6667, 0.5622, 0.6667, 0.5622, 0.75, 0.625, 0.6667, 0.625, 0.75, 0.625, 0.75, 0.625, 0.6667, 0.6041, 0.75, 0.625, 0.75, 0.625, 0.696, 0.6041, 0.6974, 0.6041, 0.75, 0.5831, 0.75, 0.5831, 0.75, 0.6041, 0.75, 0.5622, 0.6332, 0.5622, 0.5833, 0.5622, 0.5833, 0.5622, 0.6332, 0.6195, 0.7428, 0.6096, 0.7425, 0.6096, 0.7425, 0.6195, 0.7428, 0.5622, 0.5833, 0.5622, 0.6332, 0.5622, 0.6332, 0.5622, 0.5833, 0.6041, 0.6974, 0.5831, 0.6987, 0.5831, 0.6346, 0.6041, 0.636, 0.6041, 0.636, 0.5831, 0.6346, 0.5831, 0.6987, 0.6041, 0.6974, 0.5622, 0.5833, 0.5831, 0.5833, 0.5831, 0.5833, 0.5622, 0.5833, 0.625, 0.75, 0.6041, 0.75, 0.6041, 0.75, 0.625, 0.75, 0.625, 0.696, 0.625, 0.75, 0.625, 0.75, 0.625, 0.696, 0.6193, 0.5908, 0.6213, 0.639, 0.6213, 0.639, 0.6193, 0.5908, 0.625, 0.5833, 0.625, 0.6374, 0.625, 0.6374, 0.625, 0.5833, 0.6041, 0.5833, 0.625, 0.5833, 0.625, 0.5833, 0.6041, 0.5833, 0.5622, 0.75, 0.5622, 0.7001, 0.5622, 0.7001, 0.5622, 0.75, 0.5831, 0.75, 0.5622, 0.75, 0.5622, 0.75, 0.5831, 0.75, 0.5831, 0.6346, 0.5622, 0.6332, 0.5622, 0.7001, 0.5831, 0.6987, 0.5831, 0.5833, 0.6041, 0.5833, 0.6041, 0.5833, 0.5831, 0.5833, 0.625, 0.6374, 0.6041, 0.636, 0.6041, 0.6974, 0.625, 0.696, 0.5831, 0.6987, 0.5622, 0.7001, 0.5622, 0.6332, 0.5831, 0.6346, 0.5622, 0.7001, 0.5622, 0.7001, 0.5622, 0.6332, 0.5622, 0.6332, 0.625, 0.6374, 0.625, 0.6374, 0.625, 0.696, 0.625, 0.696, 0.625, 0.75, 0.6041, 0.75, 0.6041, 0.75, 0.625, 0.75, 0.625, 0.6374, 0.625, 0.6374, 0.625, 0.696, 0.625, 0.696, 0.5622, 0.7001, 0.5622, 0.7001, 0.5622, 0.6332, 0.5622, 0.6332, 0.5831, 0.75, 0.5622, 0.75, 0.5622, 0.75, 0.5831, 0.75, 0.5622, 0.75, 0.5622, 0.7001, 0.5622, 0.7001, 0.5622, 0.75, 0.6041, 0.5833, 0.625, 0.5833, 0.625, 0.5833, 0.6041, 0.5833, 0.625, 0.5833, 0.625, 0.6374, 0.625, 0.6374, 0.625, 0.5833, 0.625, 0.696, 0.625, 0.75, 0.625, 0.75, 0.625, 0.696, 0.5622, 0.6332, 0.5622, 0.5833, 0.5622, 0.5833, 0.5622, 0.6332, 0.6076, 0.6357, 0.6096, 0.5909, 0.6096, 0.5909, 0.6076, 0.6357, 0.6041, 0.75, 0.5831, 0.75, 0.5831, 0.75, 0.6041, 0.75, 0.5622, 0.5833, 0.5831, 0.5833, 0.5831, 0.5833, 0.5622, 0.5833, 0.5831, 0.5833, 0.6041, 0.5833, 0.6041, 0.5833, 0.5831, 0.5833, 0.5622, 0.5833, 0.5831, 0.5833, 0.5831, 0.6346, 0.5622, 0.6332, 0.5831, 0.5833, 0.6041, 0.5833, 0.6041, 0.636, 0.5831, 0.6346, 0.5831, 0.6346, 0.6041, 0.636, 0.6041, 0.636, 0.5831, 0.6346, 0.5831, 0.5833, 0.5622, 0.5833, 0.5622, 0.5833, 0.5831, 0.5833, 0.5622, 0.7001, 0.5831, 0.6987, 0.5831, 0.75, 0.5622, 0.75, 0.5831, 0.6987, 0.6041, 0.6974, 0.6041, 0.75, 0.5831, 0.75, 0.5622, 0.75, 0.5831, 0.75, 0.5831, 0.6987, 0.5622, 0.7001, 0.5831, 0.75, 0.6041, 0.75, 0.6041, 0.6974, 0.5831, 0.6987, 0.5831, 0.5833, 0.5622, 0.5833, 0.5622, 0.6332, 0.5831, 0.6346, 0.625, 0.5833, 0.6041, 0.5833, 0.6041, 0.636, 0.625, 0.6374, 0.6041, 0.5833, 0.5831, 0.5833, 0.5831, 0.6346, 0.6041, 0.636, 0.6041, 0.5833, 0.5831, 0.5833, 0.5831, 0.5833, 0.6041, 0.5833, 0.625, 0.6374, 0.625, 0.5833, 0.625, 0.5833, 0.625, 0.6374, 0.625, 0.5833, 0.6041, 0.5833, 0.6041, 0.5833, 0.625, 0.5833, 0.5622, 0.6332, 0.5831, 0.6346, 0.5831, 0.6346, 0.5622, 0.6332, 0.6041, 0.636, 0.625, 0.6374, 0.625, 0.6374, 0.6041, 0.636, 0.6214, 0.6953, 0.6213, 0.639, 0.625, 0.6374, 0.625, 0.696, 0.6193, 0.5908, 0.6096, 0.5909, 0.6041, 0.5833, 0.625, 0.5833, 0.6096, 0.7425, 0.6195, 0.7428, 0.625, 0.75, 0.6041, 0.75, 0.6195, 0.7428, 0.6214, 0.6953, 0.625, 0.696, 0.625, 0.75, 0.6213, 0.639, 0.6193, 0.5908, 0.625, 0.5833, 0.625, 0.6374, 0.6076, 0.6357, 0.6075, 0.6966, 0.6041, 0.6974, 0.6041, 0.636, 0.6096, 0.5909, 0.6076, 0.6357, 0.6041, 0.636, 0.6041, 0.5833, 0.6075, 0.6966, 0.6096, 0.7425, 0.6041, 0.75, 0.6041, 0.6974, 0.6075, 0.6966, 0.6214, 0.6953, 0.6195, 0.7428, 0.6096, 0.7425, 0.6096, 0.5909, 0.6193, 0.5908, 0.6213, 0.639, 0.6076, 0.6357, 0.6214, 0.6953, 0.6075, 0.6966, 0.6076, 0.6357, 0.6213, 0.639, 0.6213, 0.639, 0.6214, 0.6953, 0.6214, 0.6953, 0.6213, 0.639, 0.6096, 0.7425, 0.6075, 0.6966, 0.6075, 0.6966, 0.6096, 0.7425, 0.6075, 0.6966, 0.6076, 0.6357, 0.6076, 0.6357, 0.6075, 0.6966, 0.6214, 0.6953, 0.6195, 0.7428, 0.6195, 0.7428, 0.6214, 0.6953, 0.6096, 0.5909, 0.6193, 0.5908, 0.6193, 0.5908, 0.6096, 0.5909, 0.6041, 0.6974, 0.5831, 0.6987, 0.5831, 0.6346, 0.6041, 0.636, 0.5831, 0.6987, 0.5622, 0.7001, 0.5622, 0.6332, 0.5831, 0.6346, 0.5622, 0.5833, 0.5831, 0.5833, 0.5831, 0.6346, 0.5622, 0.6332, 0.5831, 0.5833, 0.6041, 0.5833, 0.6041, 0.636, 0.5831, 0.6346, 0.5622, 0.7001, 0.5831, 0.6987, 0.5831, 0.75, 0.5622, 0.75, 0.5831, 0.6987, 0.6041, 0.6974, 0.6041, 0.75, 0.5831, 0.75, 0.5831, 0.6987, 0.5831, 0.6346, 0.5622, 0.6332, 0.5622, 0.7001, 0.5622, 0.5833, 0.5622, 0.6332, 0.5831, 0.6346, 0.5831, 0.5833, 0.5622, 0.7001, 0.5622, 0.75, 0.5831, 0.75, 0.5831, 0.6987, 0.5831, 0.6987, 0.5831, 0.75, 0.5831, 0.75, 0.5831, 0.6944, 0.5622, 0.5833, 0.5622, 0.5833, 0.5831, 0.5833, 0.5831, 0.5833, 0.5622, 0.75, 0.5622, 0.75, 0.5622, 0.7001, 0.5622, 0.7001, 0.5622, 0.7001, 0.5622, 0.7001, 0.5622, 0.6332, 0.5622, 0.6332, 0.5831, 0.75, 0.5831, 0.75, 0.5622, 0.75, 0.5622, 0.75, 0.5622, 0.6332, 0.5622, 0.6332, 0.5622, 0.5833, 0.5622, 0.5833, 0.5622, 0.6332, 0.5622, 0.6332, 0.5622, 0.5833, 0.5622, 0.5833, 0.5831, 0.75, 0.5831, 0.75, 0.5622, 0.75, 0.5622, 0.75, 0.5622, 0.7001, 0.5622, 0.7001, 0.5622, 0.6332, 0.5622, 0.6332, 0.5831, 0.75, 0.5831, 0.6944, 0.5831, 0.6944, 0.5831, 0.75, 0.5622, 0.75, 0.5622, 0.75, 0.5622, 0.7001, 0.5622, 0.7001, 0.5831, 0.6987, 0.5831, 0.6944, 0.5831, 0.6389, 0.5831, 0.6346, 0.5831, 0.6346, 0.5831, 0.6389, 0.5831, 0.5833, 0.5831, 0.5833, 0.5622, 0.5833, 0.5622, 0.5833, 0.5831, 0.5833, 0.5831, 0.5833, 0.5831, 0.6389, 0.5831, 0.5833, 0.5831, 0.5833, 0.5831, 0.6389, 0.0, 0.0, 0.0, 0.0, 0.0, 0.0, 0.0, 0.0, 0.5831, 0.5833, 0.5831, 0.5833, 0.6041, 0.5833, 0.6041, 0.5833, 0.6041, 0.5833, 0.6041, 0.5833, 0.6041, 0.636, 0.6041, 0.636, 0.5622, 0.5833, 0.5622, 0.5833, 0.5831, 0.5833, 0.5831, 0.5833, 0.6041, 0.636, 0.6041, 0.636, 0.6041, 0.6974, 0.6041, 0.6974, 0.6041, 0.75, 0.6041, 0.75, 0.5831, 0.75, 0.5831, 0.75, 0.5622, 0.75, 0.5622, 0.75, 0.5622, 0.7001, 0.5622, 0.7001, 0.6041, 0.6974, 0.6041, 0.6974, 0.6041, 0.75, 0.6041, 0.75, 0.5622, 0.7001, 0.5622, 0.7001, 0.5622, 0.6332, 0.5622, 0.6332, 0.5831, 0.75, 0.5831, 0.75, 0.5622, 0.75, 0.5622, 0.75, 0.5622, 0.6332, 0.5622, 0.6332, 0.5622, 0.5833, 0.5622, 0.5833, 0.5831, 0.6944, 0.5831, 0.6389, 0.5831, 0.6389, 0.5831, 0.6944, 0.6041, 0.75, 0.6041, 0.6974, 0.6041, 0.6974, 0.6041, 0.75, 0.0, 0.0, 0.0, 0.0, 0.0, 0.0, 0.0, 0.0, 0.0, 0.0, 0.0, 0.0, 0.0, 0.0, 0.0, 0.0, 0.0, 0.0, 0.0, 0.0, 0.0, 0.0, 0.0, 0.0, 0.5831, 0.75, 0.6041, 0.75, 0.6041, 0.75, 0.5831, 0.75, 0.5831, 0.6944, 0.5831, 0.75, 0.5831, 0.75, 0.5831, 0.6944, 0.0, 0.0, 0.0, 0.0, 0.0, 0.0, 0.0, 0.0, 0.7039, 0.6667, 0.7336, 0.6667, 0.75, 0.6667, 0.6875, 0.6667, 0.7336, 0.6667, 0.7039, 0.6667, 0.6875, 0.6667, 0.75, 0.6667, 0.7039, 0.6667, 0.7039, 0.6667, 0.6875, 0.6667, 0.6875, 0.6667, 0.7336, 0.6667, 0.7336, 0.6667, 0.75, 0.6667, 0.75, 0.6667, 0.7336, 0.6667, 0.7039, 0.6667, 0.7039, 0.6667, 0.7336, 0.6667, 0.7336, 0.6667, 0.7039, 0.6667, 0.7039, 0.6667, 0.7336, 0.6667, 0.7336, 0.6667, 0.7336, 0.6667, 0.7336, 0.6667, 0.7336, 0.6667, 0.7039, 0.6667, 0.7336, 0.6667, 0.7336, 0.6667, 0.7039, 0.6667, 0.6875, 0.6667, 0.6875, 0.625, 0.6875, 0.625, 0.6875, 0.6667, 0.6875, 0.5833, 0.75, 0.5833, 0.75, 0.625, 0.6875, 0.625, 0.6875, 0.6667, 0.6875, 0.625, 0.6875, 0.625, 0.6875, 0.6667, 0.7336, 0.6667, 0.7336, 0.6667, 0.7336, 0.6667, 0.7336, 0.6667, 0.7336, 0.6667, 0.7039, 0.6667, 0.7039, 0.6667, 0.7336, 0.6667, 0.7336, 0.6667, 0.7336, 0.6667, 0.75, 0.6667, 0.75, 0.6667, 0.7039, 0.6667, 0.7039, 0.6667, 0.6875, 0.6667, 0.6875, 0.6667, 0.6875, 0.625, 0.6875, 0.5833, 0.6875, 0.5833, 0.6875, 0.625, 0.6875, 0.5833, 0.75, 0.5833, 0.75, 0.5833, 0.6875, 0.5833, 0.7039, 0.6667, 0.7039, 0.6667, 0.7039, 0.6667, 0.7039, 0.6667, 0.75, 0.625, 0.6875, 0.625, 0.6875, 0.6667, 0.75, 0.6667, 0.75, 0.5833, 0.6875, 0.5833, 0.6875, 0.625, 0.75, 0.625, 0.375, 0.5, 0.375, 0.5833, 0.375, 0.5833, 0.375, 0.5, 0.375, 0.5833, 0.375, 0.6667, 0.375, 0.6667, 0.375, 0.5833, 0.375, 0.75, 0.375, 0.6667, 0.375, 0.6667, 0.375, 0.75, 0.375, 0.6667, 0.375, 0.75, 0.375, 0.75, 0.375, 0.6667, 0.375, 0.5833, 0.375, 0.5, 0.375, 0.5, 0.375, 0.5833, 0.375, 0.75, 0.375, 0.75, 0.375, 0.75, 0.375, 0.75, 0.375, 0.5, 0.375, 0.5, 0.375, 0.5, 0.375, 0.5, 0.375, 0.6667, 0.375, 0.5833, 0.375, 0.5833, 0.375, 0.6667, 0.375, 0.5, 0.375, 0.5, 0.375, 0.5833, 0.375, 0.5833, 0.375, 0.5833, 0.375, 0.5833, 0.375, 0.6667, 0.375, 0.6667, 0.375, 0.6667, 0.375, 0.6667, 0.375, 0.75, 0.375, 0.75, 0.375, 0.6667, 0.375, 0.75, 0.375, 0.75, 0.375, 0.6667, 0.375, 0.5833, 0.375, 0.5, 0.375, 0.5, 0.375, 0.5833, 0.375, 0.6667, 0.375, 0.5833, 0.375, 0.5833, 0.375, 0.6667, 0.375, 0.75, 0.375, 0.6667, 0.375, 0.6667, 0.375, 0.75, 0.375, 0.5833, 0.375, 0.6667, 0.375, 0.6667, 0.375, 0.5833, 0.375, 0.5, 0.375, 0.5833, 0.375, 0.5833, 0.375, 0.5, 0.375, 0.75, 0.375, 0.75, 0.375, 0.75, 0.375, 0.75, 0.375, 0.5, 0.375, 0.5, 0.375, 0.5, 0.375, 0.5, 0.375, 0.6667, 0.375, 0.5833, 0.375, 0.5833, 0.375, 0.6667, 0.375, 0.5833, 0.375, 0.5, 0.375, 0.5, 0.375, 0.5833, 0.375, 0.6667, 0.375, 0.75, 0.375, 0.75, 0.375, 0.6667, 0.375, 0.75, 0.375, 0.6667, 0.375, 0.6667, 0.375, 0.75, 0.375, 0.5833, 0.375, 0.6667, 0.375, 0.6667, 0.375, 0.5833, 0.375, 0.5, 0.375, 0.5833, 0.375, 0.5833, 0.375, 0.5, 0.375, 0.75, 0.375, 0.75, 0.375, 0.75, 0.375, 0.75, 0.375, 0.5, 0.375, 0.5, 0.375, 0.5, 0.375, 0.5, 0.0, 0.0, 0.0, 0.0, 0.0, 0.0, 0.0, 0.0, 0.0, 0.0, 0.0, 0.0, 0.0, 0.0, 0.0, 0.0, 0.375, 0.6667, 0.375, 0.75, 0.375, 0.75, 0.375, 0.6667, 0.375, 0.6667, 0.375, 0.5833, 0.375, 0.5833, 0.375, 0.6667, 0.375, 0.5833, 0.375, 0.5, 0.375, 0.5, 0.375, 0.5833, 0.375, 0.75, 0.375, 0.75, 0.375, 0.75, 0.375, 0.75, 0.375, 0.5, 0.375, 0.5, 0.375, 0.5, 0.375, 0.5, 0.375, 0.5833, 0.375, 0.6667, 0.375, 0.6667, 0.375, 0.5833, 0.375, 0.5, 0.375, 0.5833, 0.375, 0.5833, 0.375, 0.5, 0.375, 0.75, 0.375, 0.6667, 0.375, 0.6667, 0.375, 0.75])
me_cube.update()
me_plane = bpy.data.meshes.new('Plane')
me_plane.from_pydata([(-18.83, -18.83, 0.0), (18.83, -18.83, 0.0), (-18.83, 18.83, 0.0), (18.83, 18.83, 0.0)], [], [(0, 1, 3, 2)])
_uv = me_plane.uv_layers.new(name='UVMap')
_uv.uv.foreach_set('vector', [0.0, 0.0, 1.0, 0.0, 1.0, 1.0, 0.0, 1.0])
me_plane.update()
arm_armature = bpy.data.armatures.new('Armature')  # bones are not reproduced

# ---- objects
ob_robot = bpy.data.objects.new('Robot', me_cube)
ob_plane = bpy.data.objects.new('Plane', me_plane)
ob_armature = bpy.data.objects.new('Armature', arm_armature)

# ---- transforms, parenting, visibility, modifiers, constraints
ob_robot.location = (0.0, 0.0, 0.0)
_m = ob_robot.modifiers.new('Mirror', 'MIRROR')
ob_plane.location = (0.0, 0.0, 0.0)
ob_plane.hide_render = True
ob_armature.location = (0.0, 0.0, 0.0)
ob_armature.show_in_front = True

# ---- collection membership
scene.collection.objects.link(ob_robot)
scene.collection.objects.link(ob_plane)
scene.collection.objects.link(ob_armature)

# ---- scene / render settings (as saved in the file)
scene.frame_start = 1; scene.frame_end = 40; scene.frame_set(0)
scene.render.engine = 'BLENDER_EEVEE_NEXT'
scene.render.image_settings.file_format = 'JPEG'
scene.render.image_settings.color_mode = 'RGB'
scene.render.image_settings.quality = 100
scene.render.resolution_x = 720
scene.render.resolution_y = 486
scene.render.pixel_aspect_x = 10.0
scene.render.pixel_aspect_y = 11.0
scene.render.fps = 30
scene.render.use_persistent_data = True
scene.cycles.samples = 50
scene.cycles.sampling_pattern = 'TABULATED_SOBOL'
scene.cycles.adaptive_threshold = 0.1
scene.cycles.caustics_reflective = False
scene.cycles.caustics_refractive = False
scene.cycles.max_bounces = 1
scene.cycles.diffuse_bounces = 1
scene.cycles.glossy_bounces = 1
scene.cycles.transmission_bounces = 2
scene.cycles.volume_bounces = 1
scene.cycles.transparent_max_bounces = 2
scene.cycles.bake_type = 'NORMAL'
scene.cycles.use_fast_gi = True
scene.eevee.taa_samples = 100
scene.eevee.taa_render_samples = 100
scene.eevee.use_gtao = True
scene.eevee.ray_tracing_options.trace_max_roughness = 0.0
scene.eevee.use_raytracing = True
scene.view_settings.view_transform = 'Filmic'
bpy.context.view_layer.update()

# ---- added for rendering (the .blend has no active camera and no usable light): camera, sun + grey world if the file has none
cam_auto = bpy.data.cameras.new('AutoCamera')
cam_auto.lens = 50.0
cam_auto.sensor_width = 36.0
cam_auto.clip_end = 1000.0
ob_auto_camera = bpy.data.objects.new('AutoCamera', cam_auto)
scene.collection.objects.link(ob_auto_camera)
ob_auto_camera.location = (7.94653, -9.5768, 8.76333)
ob_auto_camera.rotation_euler = (1.09748, -7.21219e-08, 0.694738)
scene.camera = ob_auto_camera
light_auto_sun = bpy.data.lights.new('AutoSun', 'SUN')
light_auto_sun.energy = 3.0
light_auto_sun.angle = 0.0523599
ob_auto_sun = bpy.data.objects.new('AutoSun', light_auto_sun)
scene.collection.objects.link(ob_auto_sun)
ob_auto_sun.rotation_euler = (0.872665, 0.174533, 0.523599)
if scene.world is None:
    world_auto = bpy.data.worlds.new('AutoWorld')
    world_auto.color = (0.3, 0.3, 0.3)
    scene.world = world_auto
bpy.context.view_layer.update()
